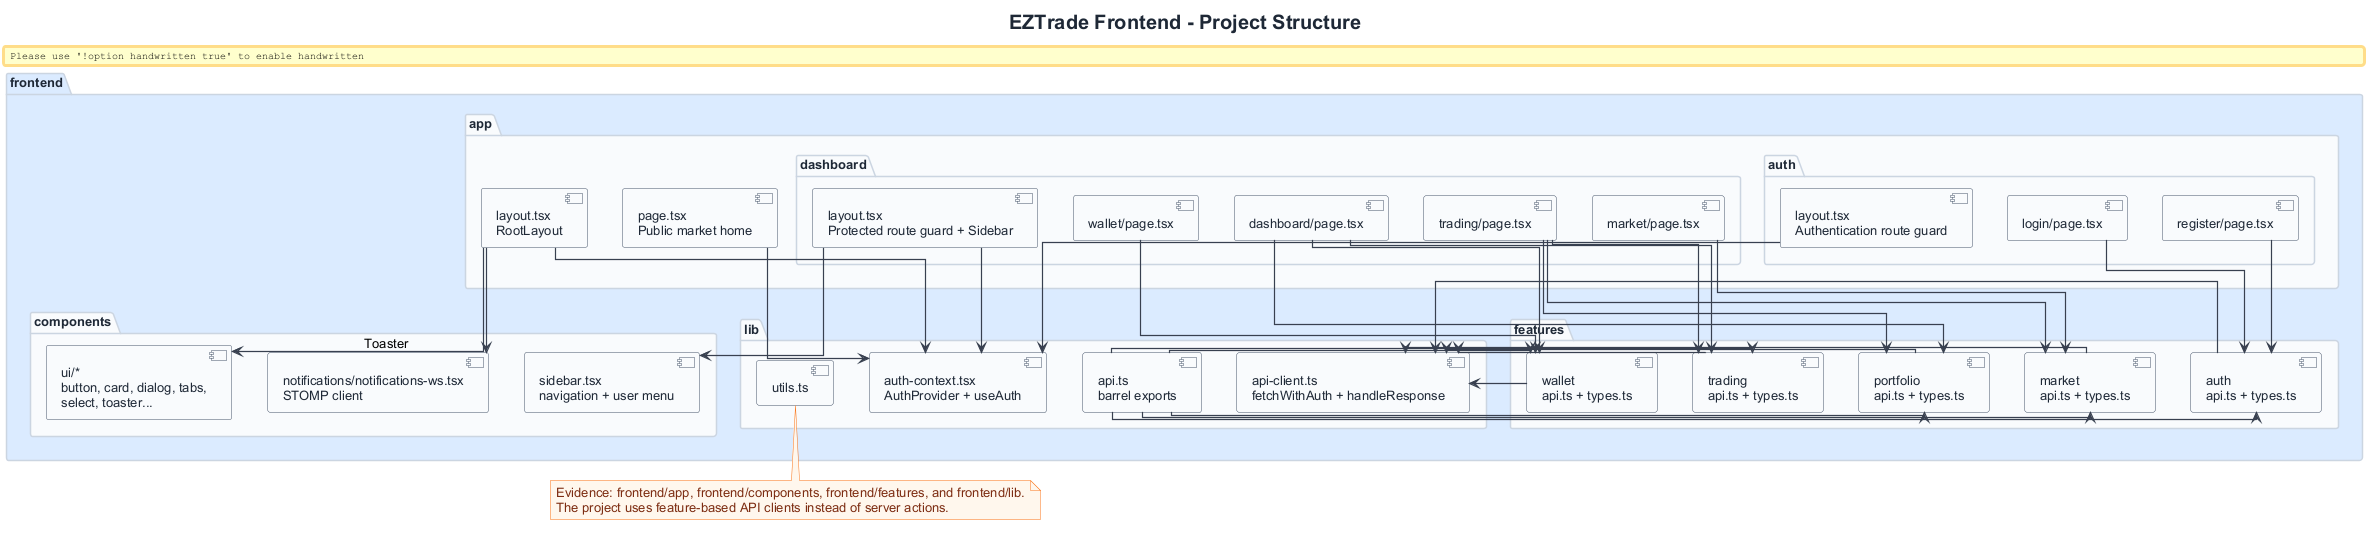

The diagram above was rendered by PlantUML. Its source (embedded in the PNG):
@startuml
!include ../../common/eztrade-style.puml

title EZTrade Frontend - Project Structure

package "frontend" as Root EZ_FRONTEND {
  package "app" {
    component "layout.tsx\nRootLayout" as RootLayout
    component "page.tsx\nPublic market home" as HomePage
    package "(auth)" {
      component "layout.tsx\nAuthentication route guard" as AuthLayout
      component "login/page.tsx" as LoginPage
      component "register/page.tsx" as RegisterPage
    }
    package "(dashboard)" {
      component "layout.tsx\nProtected route guard + Sidebar" as DashboardLayout
      component "dashboard/page.tsx" as DashboardPage
      component "trading/page.tsx" as TradingPage
      component "wallet/page.tsx" as WalletPage
      component "market/page.tsx" as MarketPage
    }
  }

  package "components" {
    component "sidebar.tsx\nnavigation + user menu" as Sidebar
    component "notifications/notifications-ws.tsx\nSTOMP client" as NotificationsWs
    component "ui/*\nbutton, card, dialog, tabs,\nselect, toaster..." as UiKit
  }

  package "features" {
    component "auth\napi.ts + types.ts" as AuthFeature
    component "market\napi.ts + types.ts" as MarketFeature
    component "trading\napi.ts + types.ts" as TradingFeature
    component "wallet\napi.ts + types.ts" as WalletFeature
    component "portfolio\napi.ts + types.ts" as PortfolioFeature
  }

  package "lib" {
    component "api-client.ts\nfetchWithAuth + handleResponse" as ApiClient
    component "auth-context.tsx\nAuthProvider + useAuth" as AuthContext
    component "api.ts\nbarrel exports" as ApiBarrel
    component "utils.ts" as Utils
  }
}

RootLayout --> AuthContext
RootLayout --> NotificationsWs
RootLayout --> UiKit : Toaster
DashboardLayout --> Sidebar
DashboardLayout --> AuthContext
AuthLayout --> AuthContext
HomePage --> AuthContext

LoginPage --> AuthFeature
RegisterPage --> AuthFeature
DashboardPage --> PortfolioFeature
DashboardPage --> WalletFeature
DashboardPage --> TradingFeature
TradingPage --> TradingFeature
TradingPage --> MarketFeature
TradingPage --> PortfolioFeature
WalletPage --> WalletFeature
MarketPage --> MarketFeature

AuthFeature --> ApiClient
MarketFeature --> ApiClient
TradingFeature --> ApiClient
WalletFeature --> ApiClient
PortfolioFeature --> ApiClient
ApiBarrel --> AuthFeature
ApiBarrel --> MarketFeature
ApiBarrel --> TradingFeature
ApiBarrel --> WalletFeature
ApiBarrel --> PortfolioFeature

note bottom
Evidence: frontend/app, frontend/components, frontend/features, and frontend/lib.
The project uses feature-based API clients instead of server actions.
end note

@enduml